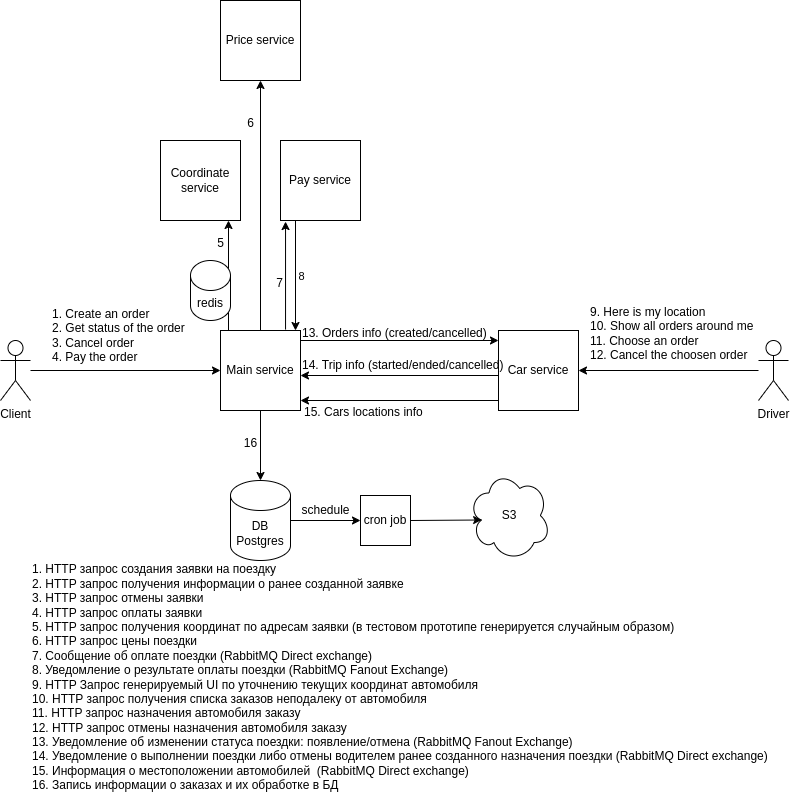

The diagram above was exported from draw.io. Its source (the exported page's mxGraphModel, read from the mxfile embedded in the PNG):
<mxGraphModel dx="1434" dy="791" grid="1" gridSize="10" guides="1" tooltips="1" connect="1" arrows="1" fold="1" page="1" pageScale="1" pageWidth="827" pageHeight="1169" math="0" shadow="0">
  <root>
    <mxCell id="0" />
    <mxCell id="1" parent="0" />
    <mxCell id="_c2TWT5I3QaSmEufXdTA-1" value="Main service" style="whiteSpace=wrap;html=1;aspect=fixed;" parent="1" vertex="1">
      <mxGeometry x="228" y="358" width="80" height="80" as="geometry" />
    </mxCell>
    <mxCell id="_c2TWT5I3QaSmEufXdTA-2" value="Car service" style="whiteSpace=wrap;html=1;aspect=fixed;" parent="1" vertex="1">
      <mxGeometry x="506" y="358" width="80" height="80" as="geometry" />
    </mxCell>
    <mxCell id="_c2TWT5I3QaSmEufXdTA-6" value="" style="edgeStyle=orthogonalEdgeStyle;rounded=0;orthogonalLoop=1;jettySize=auto;html=1;entryX=0;entryY=0.5;entryDx=0;entryDy=0;" parent="1" source="_c2TWT5I3QaSmEufXdTA-3" target="_c2TWT5I3QaSmEufXdTA-1" edge="1">
      <mxGeometry relative="1" as="geometry">
        <mxPoint x="23" y="508" as="targetPoint" />
      </mxGeometry>
    </mxCell>
    <mxCell id="_c2TWT5I3QaSmEufXdTA-3" value="Client" style="shape=umlActor;verticalLabelPosition=bottom;verticalAlign=top;html=1;outlineConnect=0;" parent="1" vertex="1">
      <mxGeometry x="8" y="368" width="30" height="60" as="geometry" />
    </mxCell>
    <mxCell id="_c2TWT5I3QaSmEufXdTA-7" value="Coordinate service" style="whiteSpace=wrap;html=1;aspect=fixed;" parent="1" vertex="1">
      <mxGeometry x="168" y="168" width="80" height="80" as="geometry" />
    </mxCell>
    <mxCell id="_c2TWT5I3QaSmEufXdTA-8" value="Price service" style="whiteSpace=wrap;html=1;aspect=fixed;" parent="1" vertex="1">
      <mxGeometry x="228" y="28" width="80" height="80" as="geometry" />
    </mxCell>
    <mxCell id="_c2TWT5I3QaSmEufXdTA-9" value="Driver" style="shape=umlActor;verticalLabelPosition=bottom;verticalAlign=top;html=1;outlineConnect=0;" parent="1" vertex="1">
      <mxGeometry x="766" y="368" width="30" height="60" as="geometry" />
    </mxCell>
    <mxCell id="_c2TWT5I3QaSmEufXdTA-10" value="" style="endArrow=classic;html=1;rounded=0;entryX=1;entryY=0.5;entryDx=0;entryDy=0;" parent="1" source="_c2TWT5I3QaSmEufXdTA-9" target="_c2TWT5I3QaSmEufXdTA-2" edge="1">
      <mxGeometry width="50" height="50" relative="1" as="geometry">
        <mxPoint x="286" y="418" as="sourcePoint" />
        <mxPoint x="336" y="368" as="targetPoint" />
      </mxGeometry>
    </mxCell>
    <mxCell id="_c2TWT5I3QaSmEufXdTA-19" value="1. Create an order&lt;div&gt;2. Get status of the order&lt;/div&gt;&lt;div&gt;3. Cancel order&lt;/div&gt;&lt;div&gt;4. Pay the order&lt;/div&gt;" style="text;html=1;align=left;verticalAlign=middle;resizable=0;points=[];autosize=1;strokeColor=none;fillColor=none;" parent="1" vertex="1">
      <mxGeometry x="58" y="328" width="160" height="70" as="geometry" />
    </mxCell>
    <mxCell id="_c2TWT5I3QaSmEufXdTA-20" value="Pay service" style="whiteSpace=wrap;html=1;aspect=fixed;" parent="1" vertex="1">
      <mxGeometry x="288" y="168" width="80" height="80" as="geometry" />
    </mxCell>
    <mxCell id="_c2TWT5I3QaSmEufXdTA-21" value="" style="endArrow=classic;html=1;rounded=0;entryX=0.75;entryY=1;entryDx=0;entryDy=0;exitX=0;exitY=0;exitDx=0;exitDy=0;" parent="1" edge="1">
      <mxGeometry width="50" height="50" relative="1" as="geometry">
        <mxPoint x="236" y="358" as="sourcePoint" />
        <mxPoint x="236" y="248" as="targetPoint" />
      </mxGeometry>
    </mxCell>
    <mxCell id="_c2TWT5I3QaSmEufXdTA-22" value="" style="endArrow=classic;html=1;rounded=0;entryX=0.5;entryY=1;entryDx=0;entryDy=0;exitX=0.5;exitY=0;exitDx=0;exitDy=0;" parent="1" source="_c2TWT5I3QaSmEufXdTA-1" target="_c2TWT5I3QaSmEufXdTA-8" edge="1">
      <mxGeometry width="50" height="50" relative="1" as="geometry">
        <mxPoint x="248" y="418" as="sourcePoint" />
        <mxPoint x="298" y="368" as="targetPoint" />
      </mxGeometry>
    </mxCell>
    <mxCell id="_c2TWT5I3QaSmEufXdTA-23" value="" style="endArrow=classic;html=1;rounded=0;entryX=0.138;entryY=1.013;entryDx=0;entryDy=0;entryPerimeter=0;exitX=0.888;exitY=-0.012;exitDx=0;exitDy=0;exitPerimeter=0;" parent="1" edge="1">
      <mxGeometry width="50" height="50" relative="1" as="geometry">
        <mxPoint x="293.03999999999996" y="357.03999999999996" as="sourcePoint" />
        <mxPoint x="293.03999999999996" y="249.03999999999996" as="targetPoint" />
      </mxGeometry>
    </mxCell>
    <mxCell id="_c2TWT5I3QaSmEufXdTA-24" value="" style="endArrow=classic;html=1;rounded=0;exitX=0.25;exitY=1;exitDx=0;exitDy=0;entryX=1;entryY=0;entryDx=0;entryDy=0;" parent="1" edge="1">
      <mxGeometry width="50" height="50" relative="1" as="geometry">
        <mxPoint x="303" y="248" as="sourcePoint" />
        <mxPoint x="303" y="358" as="targetPoint" />
      </mxGeometry>
    </mxCell>
    <mxCell id="_c2TWT5I3QaSmEufXdTA-30" value="8" style="edgeLabel;html=1;align=center;verticalAlign=middle;resizable=0;points=[];" parent="_c2TWT5I3QaSmEufXdTA-24" vertex="1" connectable="0">
      <mxGeometry y="5" relative="1" as="geometry">
        <mxPoint as="offset" />
      </mxGeometry>
    </mxCell>
    <mxCell id="_c2TWT5I3QaSmEufXdTA-25" value="redis" style="shape=cylinder3;whiteSpace=wrap;html=1;boundedLbl=1;backgroundOutline=1;size=15;" parent="1" vertex="1">
      <mxGeometry x="198" y="288" width="40" height="60" as="geometry" />
    </mxCell>
    <mxCell id="_c2TWT5I3QaSmEufXdTA-26" value="9. Here is my location&lt;div&gt;10. Show all orders around me&lt;/div&gt;&lt;div&gt;11. Choose an order&lt;/div&gt;&lt;div&gt;12. Cancel the choosen order&lt;/div&gt;" style="text;html=1;align=left;verticalAlign=middle;resizable=0;points=[];autosize=1;strokeColor=none;fillColor=none;" parent="1" vertex="1">
      <mxGeometry x="596" y="326" width="190" height="70" as="geometry" />
    </mxCell>
    <mxCell id="_c2TWT5I3QaSmEufXdTA-27" value="5" style="text;html=1;align=center;verticalAlign=middle;resizable=0;points=[];autosize=1;strokeColor=none;fillColor=none;" parent="1" vertex="1">
      <mxGeometry x="213" y="256" width="30" height="30" as="geometry" />
    </mxCell>
    <mxCell id="_c2TWT5I3QaSmEufXdTA-28" value="6" style="text;html=1;align=center;verticalAlign=middle;resizable=0;points=[];autosize=1;strokeColor=none;fillColor=none;" parent="1" vertex="1">
      <mxGeometry x="243" y="136" width="30" height="30" as="geometry" />
    </mxCell>
    <mxCell id="_c2TWT5I3QaSmEufXdTA-29" value="7" style="text;html=1;align=center;verticalAlign=middle;resizable=0;points=[];autosize=1;strokeColor=none;fillColor=none;" parent="1" vertex="1">
      <mxGeometry x="272" y="296" width="30" height="30" as="geometry" />
    </mxCell>
    <mxCell id="_c2TWT5I3QaSmEufXdTA-31" value="" style="endArrow=classic;html=1;rounded=0;entryX=0;entryY=0.5;entryDx=0;entryDy=0;exitX=1;exitY=0.5;exitDx=0;exitDy=0;" parent="1" edge="1">
      <mxGeometry width="50" height="50" relative="1" as="geometry">
        <mxPoint x="308" y="368" as="sourcePoint" />
        <mxPoint x="506" y="368" as="targetPoint" />
      </mxGeometry>
    </mxCell>
    <mxCell id="_c2TWT5I3QaSmEufXdTA-32" value="13. Orders info (created/cancelled)" style="text;html=1;align=left;verticalAlign=middle;resizable=0;points=[];autosize=1;strokeColor=none;fillColor=none;" parent="1" vertex="1">
      <mxGeometry x="308" y="346" width="210" height="30" as="geometry" />
    </mxCell>
    <mxCell id="_c2TWT5I3QaSmEufXdTA-33" value="" style="endArrow=classic;html=1;rounded=0;exitX=0;exitY=0.75;exitDx=0;exitDy=0;entryX=1;entryY=0.75;entryDx=0;entryDy=0;" parent="1" edge="1">
      <mxGeometry width="50" height="50" relative="1" as="geometry">
        <mxPoint x="506" y="403" as="sourcePoint" />
        <mxPoint x="308" y="403" as="targetPoint" />
      </mxGeometry>
    </mxCell>
    <mxCell id="_c2TWT5I3QaSmEufXdTA-34" value="14. Trip info (started/ended/cancelled)" style="text;html=1;align=left;verticalAlign=middle;resizable=0;points=[];autosize=1;strokeColor=none;fillColor=none;" parent="1" vertex="1">
      <mxGeometry x="308" y="378" width="220" height="30" as="geometry" />
    </mxCell>
    <mxCell id="_c2TWT5I3QaSmEufXdTA-35" value="DB Postgres" style="shape=cylinder3;whiteSpace=wrap;html=1;boundedLbl=1;backgroundOutline=1;size=15;" parent="1" vertex="1">
      <mxGeometry x="238" y="508" width="60" height="80" as="geometry" />
    </mxCell>
    <mxCell id="_c2TWT5I3QaSmEufXdTA-36" value="" style="endArrow=classic;html=1;rounded=0;entryX=0.5;entryY=0;entryDx=0;entryDy=0;entryPerimeter=0;exitX=0.5;exitY=1;exitDx=0;exitDy=0;" parent="1" source="_c2TWT5I3QaSmEufXdTA-1" target="_c2TWT5I3QaSmEufXdTA-35" edge="1">
      <mxGeometry width="50" height="50" relative="1" as="geometry">
        <mxPoint x="248" y="418" as="sourcePoint" />
        <mxPoint x="298" y="368" as="targetPoint" />
      </mxGeometry>
    </mxCell>
    <mxCell id="_c2TWT5I3QaSmEufXdTA-37" value="16" style="text;html=1;align=center;verticalAlign=middle;resizable=0;points=[];autosize=1;strokeColor=none;fillColor=none;" parent="1" vertex="1">
      <mxGeometry x="238" y="456" width="40" height="30" as="geometry" />
    </mxCell>
    <mxCell id="_c2TWT5I3QaSmEufXdTA-38" value="cron job" style="whiteSpace=wrap;html=1;aspect=fixed;" parent="1" vertex="1">
      <mxGeometry x="368" y="523" width="50" height="50" as="geometry" />
    </mxCell>
    <mxCell id="_c2TWT5I3QaSmEufXdTA-39" value="" style="endArrow=classic;html=1;rounded=0;entryX=0;entryY=0.5;entryDx=0;entryDy=0;exitX=1;exitY=0.5;exitDx=0;exitDy=0;exitPerimeter=0;" parent="1" source="_c2TWT5I3QaSmEufXdTA-35" target="_c2TWT5I3QaSmEufXdTA-38" edge="1">
      <mxGeometry width="50" height="50" relative="1" as="geometry">
        <mxPoint x="248" y="418" as="sourcePoint" />
        <mxPoint x="298" y="368" as="targetPoint" />
      </mxGeometry>
    </mxCell>
    <mxCell id="_c2TWT5I3QaSmEufXdTA-40" value="schedule" style="text;html=1;align=center;verticalAlign=middle;resizable=0;points=[];autosize=1;strokeColor=none;fillColor=none;" parent="1" vertex="1">
      <mxGeometry x="298" y="523" width="70" height="30" as="geometry" />
    </mxCell>
    <mxCell id="_c2TWT5I3QaSmEufXdTA-41" value="S3" style="shape=cloud;whiteSpace=wrap;html=1;" parent="1" vertex="1">
      <mxGeometry x="476" y="498" width="82" height="90" as="geometry" />
    </mxCell>
    <mxCell id="_c2TWT5I3QaSmEufXdTA-42" value="" style="endArrow=classic;html=1;rounded=0;exitX=1;exitY=0.5;exitDx=0;exitDy=0;entryX=0.16;entryY=0.55;entryDx=0;entryDy=0;entryPerimeter=0;" parent="1" source="_c2TWT5I3QaSmEufXdTA-38" target="_c2TWT5I3QaSmEufXdTA-41" edge="1">
      <mxGeometry width="50" height="50" relative="1" as="geometry">
        <mxPoint x="248" y="418" as="sourcePoint" />
        <mxPoint x="483" y="544" as="targetPoint" />
      </mxGeometry>
    </mxCell>
    <mxCell id="2" value="1. HTTP запрос создания заявки на поездку&lt;br&gt;2. HTTP запрос получения информации о ранее созданной заявке&lt;br&gt;3. HTTP запрос отмены заявки&lt;br&gt;4. HTTP запрос оплаты заявки&lt;br&gt;5. HTTP запрос получения координат по адресам заявки (в тестовом прототипе генерируется случайным образом)&lt;br&gt;6. HTTP запрос цены поездки&lt;br&gt;7. Сообщение об оплате поездки (RabbitMQ Direct exchange)&lt;br&gt;8. Уведомление о результате оплаты поездки (RabbitMQ Fanout Exchange)&lt;br&gt;9. HTTP Запрос генерируемый UI по уточнению текущих координат автомобиля&lt;br&gt;10. HTTP запрос получения списка заказов неподалеку от автомобиля&lt;br&gt;11. HTTP запрос назначения автомобиля заказу&lt;br&gt;12. HTTP запрос отмены назначения автомобиля заказу&lt;br&gt;13. Уведомление об изменении статуса поездки: появление/отмена (RabbitMQ Fanout Exchange)&lt;br&gt;14. Уведомление о выполнении поездки&amp;nbsp;либо отмены водителем ранее созданного назначения поездки (RabbitMQ Direct exchange)&lt;br&gt;15. Информация о местоположении автомобилей&amp;nbsp;&amp;nbsp;(RabbitMQ Direct exchange)&lt;br&gt;16. Запись информации о заказах и их обработке в БД" style="text;html=1;align=left;verticalAlign=middle;resizable=0;points=[];autosize=1;strokeColor=none;fillColor=none;" parent="1" vertex="1">
      <mxGeometry x="38" y="585" width="760" height="240" as="geometry" />
    </mxCell>
    <mxCell id="3" value="" style="endArrow=classic;html=1;entryX=1;entryY=1;entryDx=0;entryDy=0;exitX=0;exitY=1;exitDx=0;exitDy=0;" parent="1" edge="1">
      <mxGeometry width="50" height="50" relative="1" as="geometry">
        <mxPoint x="506" y="428" as="sourcePoint" />
        <mxPoint x="308" y="428" as="targetPoint" />
      </mxGeometry>
    </mxCell>
    <mxCell id="4" value="15. Cars locations info" style="text;html=1;align=left;verticalAlign=middle;resizable=0;points=[];autosize=1;strokeColor=none;fillColor=none;" parent="1" vertex="1">
      <mxGeometry x="310" y="425" width="140" height="30" as="geometry" />
    </mxCell>
  </root>
</mxGraphModel>